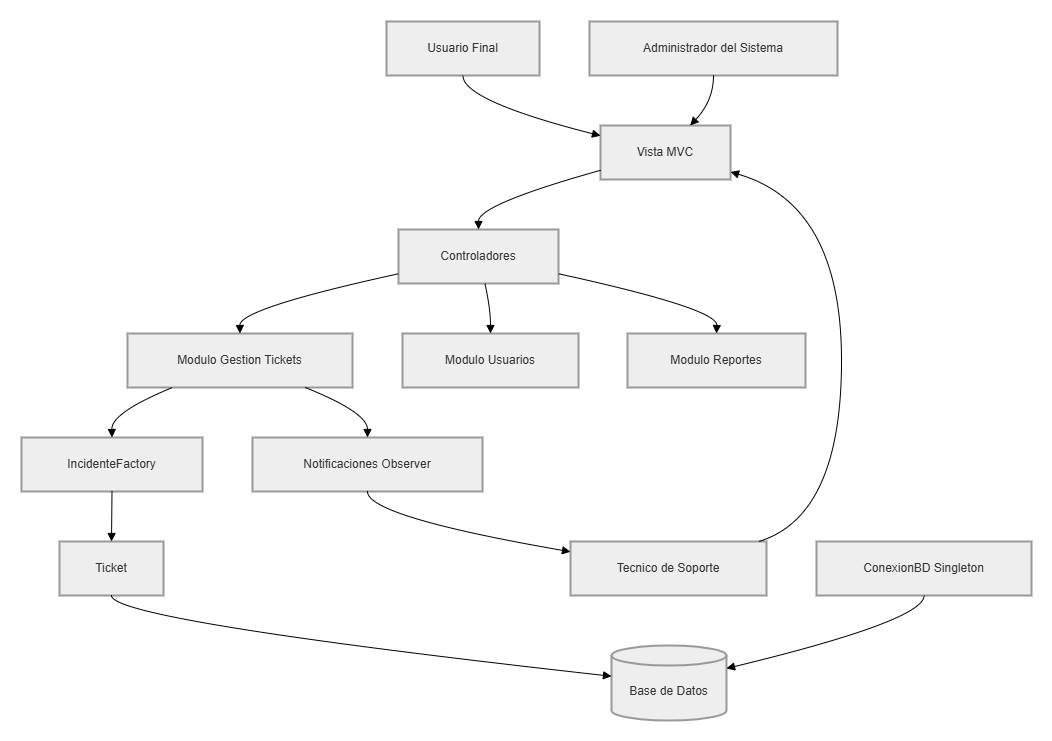

The diagram above was exported from draw.io. Its source (the exported page's mxGraphModel, read from the mxfile embedded in the PNG):
<mxGraphModel dx="1691" dy="728" grid="1" gridSize="10" guides="1" tooltips="1" connect="1" arrows="1" fold="1" page="1" pageScale="1" pageWidth="827" pageHeight="1169" math="0" shadow="0">
  <root>
    <mxCell id="0" />
    <mxCell id="1" parent="0" />
    <mxCell id="Khl1DarfUJxAWZGdRM7I-1" parent="1" style="whiteSpace=wrap;strokeWidth=2;fillColor=light-dark(#eeeeee,#1f2020);strokeColor=light-dark(#999999,#cccccc);fontColor=light-dark(#333333,#cccccc);" value="Usuario Final" vertex="1">
      <mxGeometry height="54" width="153" x="385" y="20" as="geometry" />
    </mxCell>
    <mxCell id="Khl1DarfUJxAWZGdRM7I-2" parent="1" style="whiteSpace=wrap;strokeWidth=2;fillColor=light-dark(#eeeeee,#1f2020);strokeColor=light-dark(#999999,#cccccc);fontColor=light-dark(#333333,#cccccc);" value="Vista MVC" vertex="1">
      <mxGeometry height="54" width="130" x="599" y="124" as="geometry" />
    </mxCell>
    <mxCell id="Khl1DarfUJxAWZGdRM7I-3" parent="1" style="whiteSpace=wrap;strokeWidth=2;fillColor=light-dark(#eeeeee,#1f2020);strokeColor=light-dark(#999999,#cccccc);fontColor=light-dark(#333333,#cccccc);" value="Administrador del Sistema" vertex="1">
      <mxGeometry height="54" width="248" x="588" y="20" as="geometry" />
    </mxCell>
    <mxCell id="Khl1DarfUJxAWZGdRM7I-4" parent="1" style="whiteSpace=wrap;strokeWidth=2;fillColor=light-dark(#eeeeee,#1f2020);strokeColor=light-dark(#999999,#cccccc);fontColor=light-dark(#333333,#cccccc);" value="Tecnico de Soporte" vertex="1">
      <mxGeometry height="54" width="196" x="569" y="540" as="geometry" />
    </mxCell>
    <mxCell id="Khl1DarfUJxAWZGdRM7I-5" parent="1" style="whiteSpace=wrap;strokeWidth=2;fillColor=light-dark(#eeeeee,#1f2020);strokeColor=light-dark(#999999,#cccccc);fontColor=light-dark(#333333,#cccccc);" value="Controladores" vertex="1">
      <mxGeometry height="54" width="160" x="397" y="228" as="geometry" />
    </mxCell>
    <mxCell id="Khl1DarfUJxAWZGdRM7I-6" parent="1" style="whiteSpace=wrap;strokeWidth=2;fillColor=light-dark(#eeeeee,#1f2020);strokeColor=light-dark(#999999,#cccccc);fontColor=light-dark(#333333,#cccccc);" value="Modulo Gestion Tickets" vertex="1">
      <mxGeometry height="54" width="225" x="126" y="332" as="geometry" />
    </mxCell>
    <mxCell id="Khl1DarfUJxAWZGdRM7I-7" parent="1" style="whiteSpace=wrap;strokeWidth=2;fillColor=light-dark(#eeeeee,#1f2020);strokeColor=light-dark(#999999,#cccccc);fontColor=light-dark(#333333,#cccccc);" value="Modulo Usuarios" vertex="1">
      <mxGeometry height="54" width="176" x="401" y="332" as="geometry" />
    </mxCell>
    <mxCell id="Khl1DarfUJxAWZGdRM7I-8" parent="1" style="whiteSpace=wrap;strokeWidth=2;fillColor=light-dark(#eeeeee,#1f2020);strokeColor=light-dark(#999999,#cccccc);fontColor=light-dark(#333333,#cccccc);" value="Modulo Reportes" vertex="1">
      <mxGeometry height="54" width="178" x="626" y="332" as="geometry" />
    </mxCell>
    <mxCell id="Khl1DarfUJxAWZGdRM7I-9" parent="1" style="whiteSpace=wrap;strokeWidth=2;fillColor=light-dark(#eeeeee,#1f2020);strokeColor=light-dark(#999999,#cccccc);fontColor=light-dark(#333333,#cccccc);" value="IncidenteFactory" vertex="1">
      <mxGeometry height="54" width="181" x="20" y="436" as="geometry" />
    </mxCell>
    <mxCell id="Khl1DarfUJxAWZGdRM7I-10" parent="1" style="whiteSpace=wrap;strokeWidth=2;fillColor=light-dark(#eeeeee,#1f2020);strokeColor=light-dark(#999999,#cccccc);fontColor=light-dark(#333333,#cccccc);" value="Notificaciones Observer" vertex="1">
      <mxGeometry height="54" width="230" x="251" y="436" as="geometry" />
    </mxCell>
    <mxCell id="Khl1DarfUJxAWZGdRM7I-11" parent="1" style="whiteSpace=wrap;strokeWidth=2;fillColor=light-dark(#eeeeee,#1f2020);strokeColor=light-dark(#999999,#cccccc);fontColor=light-dark(#333333,#cccccc);" value="Ticket" vertex="1">
      <mxGeometry height="54" width="104" x="58" y="540" as="geometry" />
    </mxCell>
    <mxCell id="Khl1DarfUJxAWZGdRM7I-12" parent="1" style="shape=cylinder3;boundedLbl=1;backgroundOutline=1;size=10;strokeWidth=2;whiteSpace=wrap;fillColor=light-dark(#eeeeee,#1f2020);strokeColor=light-dark(#999999,#cccccc);fontColor=light-dark(#333333,#cccccc);" value="Base de Datos" vertex="1">
      <mxGeometry height="75" width="115" x="610" y="644" as="geometry" />
    </mxCell>
    <mxCell id="Khl1DarfUJxAWZGdRM7I-13" parent="1" style="whiteSpace=wrap;strokeWidth=2;fillColor=light-dark(#eeeeee,#1f2020);strokeColor=light-dark(#999999,#cccccc);fontColor=light-dark(#333333,#cccccc);" value="ConexionBD Singleton" vertex="1">
      <mxGeometry height="54" width="215" x="815" y="540" as="geometry" />
    </mxCell>
    <mxCell id="Khl1DarfUJxAWZGdRM7I-14" edge="1" parent="1" source="Khl1DarfUJxAWZGdRM7I-1" style="curved=1;startArrow=none;endArrow=block;exitX=0.5;exitY=1;entryX=0;entryY=0.19;rounded=0;" target="Khl1DarfUJxAWZGdRM7I-2" value="">
      <mxGeometry relative="1" as="geometry">
        <Array as="points">
          <mxPoint x="461" y="99" />
        </Array>
      </mxGeometry>
    </mxCell>
    <mxCell id="Khl1DarfUJxAWZGdRM7I-15" edge="1" parent="1" source="Khl1DarfUJxAWZGdRM7I-3" style="curved=1;startArrow=none;endArrow=block;exitX=0.5;exitY=1;entryX=0.69;entryY=0;rounded=0;" target="Khl1DarfUJxAWZGdRM7I-2" value="">
      <mxGeometry relative="1" as="geometry">
        <Array as="points">
          <mxPoint x="712" y="99" />
        </Array>
      </mxGeometry>
    </mxCell>
    <mxCell id="Khl1DarfUJxAWZGdRM7I-16" edge="1" parent="1" source="Khl1DarfUJxAWZGdRM7I-4" style="curved=1;startArrow=none;endArrow=block;exitX=0.96;exitY=0;entryX=1;entryY=0.86;rounded=0;" target="Khl1DarfUJxAWZGdRM7I-2" value="">
      <mxGeometry relative="1" as="geometry">
        <Array as="points">
          <mxPoint x="840" y="515" />
          <mxPoint x="840" y="203" />
        </Array>
      </mxGeometry>
    </mxCell>
    <mxCell id="Khl1DarfUJxAWZGdRM7I-17" edge="1" parent="1" source="Khl1DarfUJxAWZGdRM7I-2" style="curved=1;startArrow=none;endArrow=block;exitX=0;exitY=0.83;entryX=0.5;entryY=0;rounded=0;" target="Khl1DarfUJxAWZGdRM7I-5" value="">
      <mxGeometry relative="1" as="geometry">
        <Array as="points">
          <mxPoint x="477" y="203" />
        </Array>
      </mxGeometry>
    </mxCell>
    <mxCell id="Khl1DarfUJxAWZGdRM7I-18" edge="1" parent="1" source="Khl1DarfUJxAWZGdRM7I-5" style="curved=1;startArrow=none;endArrow=block;exitX=0;exitY=0.82;entryX=0.5;entryY=0;rounded=0;" target="Khl1DarfUJxAWZGdRM7I-6" value="">
      <mxGeometry relative="1" as="geometry">
        <Array as="points">
          <mxPoint x="238" y="307" />
        </Array>
      </mxGeometry>
    </mxCell>
    <mxCell id="Khl1DarfUJxAWZGdRM7I-19" edge="1" parent="1" source="Khl1DarfUJxAWZGdRM7I-5" style="curved=1;startArrow=none;endArrow=block;exitX=0.54;exitY=1;entryX=0.5;entryY=0;rounded=0;" target="Khl1DarfUJxAWZGdRM7I-7" value="">
      <mxGeometry relative="1" as="geometry">
        <Array as="points">
          <mxPoint x="489" y="307" />
        </Array>
      </mxGeometry>
    </mxCell>
    <mxCell id="Khl1DarfUJxAWZGdRM7I-20" edge="1" parent="1" source="Khl1DarfUJxAWZGdRM7I-5" style="curved=1;startArrow=none;endArrow=block;exitX=1;exitY=0.82;entryX=0.5;entryY=0;rounded=0;" target="Khl1DarfUJxAWZGdRM7I-8" value="">
      <mxGeometry relative="1" as="geometry">
        <Array as="points">
          <mxPoint x="716" y="307" />
        </Array>
      </mxGeometry>
    </mxCell>
    <mxCell id="Khl1DarfUJxAWZGdRM7I-21" edge="1" parent="1" source="Khl1DarfUJxAWZGdRM7I-6" style="curved=1;startArrow=none;endArrow=block;exitX=0.2;exitY=1;entryX=0.5;entryY=0;rounded=0;" target="Khl1DarfUJxAWZGdRM7I-9" value="">
      <mxGeometry relative="1" as="geometry">
        <Array as="points">
          <mxPoint x="110" y="411" />
        </Array>
      </mxGeometry>
    </mxCell>
    <mxCell id="Khl1DarfUJxAWZGdRM7I-22" edge="1" parent="1" source="Khl1DarfUJxAWZGdRM7I-6" style="curved=1;startArrow=none;endArrow=block;exitX=0.79;exitY=1;entryX=0.5;entryY=0;rounded=0;" target="Khl1DarfUJxAWZGdRM7I-10" value="">
      <mxGeometry relative="1" as="geometry">
        <Array as="points">
          <mxPoint x="366" y="411" />
        </Array>
      </mxGeometry>
    </mxCell>
    <mxCell id="Khl1DarfUJxAWZGdRM7I-23" edge="1" parent="1" source="Khl1DarfUJxAWZGdRM7I-9" style="curved=1;startArrow=none;endArrow=block;exitX=0.5;exitY=1;entryX=0.5;entryY=0;rounded=0;" target="Khl1DarfUJxAWZGdRM7I-11" value="">
      <mxGeometry relative="1" as="geometry">
        <Array as="points" />
      </mxGeometry>
    </mxCell>
    <mxCell id="Khl1DarfUJxAWZGdRM7I-24" edge="1" parent="1" source="Khl1DarfUJxAWZGdRM7I-10" style="curved=1;startArrow=none;endArrow=block;exitX=0.5;exitY=1;entryX=0;entryY=0.19;rounded=0;" target="Khl1DarfUJxAWZGdRM7I-4" value="">
      <mxGeometry relative="1" as="geometry">
        <Array as="points">
          <mxPoint x="366" y="515" />
        </Array>
      </mxGeometry>
    </mxCell>
    <mxCell id="Khl1DarfUJxAWZGdRM7I-25" edge="1" parent="1" source="Khl1DarfUJxAWZGdRM7I-11" style="curved=1;startArrow=none;endArrow=block;exitX=0.5;exitY=1;entryX=0;entryY=0.41;rounded=0;" target="Khl1DarfUJxAWZGdRM7I-12" value="">
      <mxGeometry relative="1" as="geometry">
        <Array as="points">
          <mxPoint x="110" y="619" />
        </Array>
      </mxGeometry>
    </mxCell>
    <mxCell id="Khl1DarfUJxAWZGdRM7I-26" edge="1" parent="1" source="Khl1DarfUJxAWZGdRM7I-13" style="curved=1;startArrow=none;endArrow=block;exitX=0.5;exitY=1;entryX=0.99;entryY=0.31;rounded=0;" target="Khl1DarfUJxAWZGdRM7I-12" value="">
      <mxGeometry relative="1" as="geometry">
        <Array as="points">
          <mxPoint x="923" y="619" />
        </Array>
      </mxGeometry>
    </mxCell>
  </root>
</mxGraphModel>